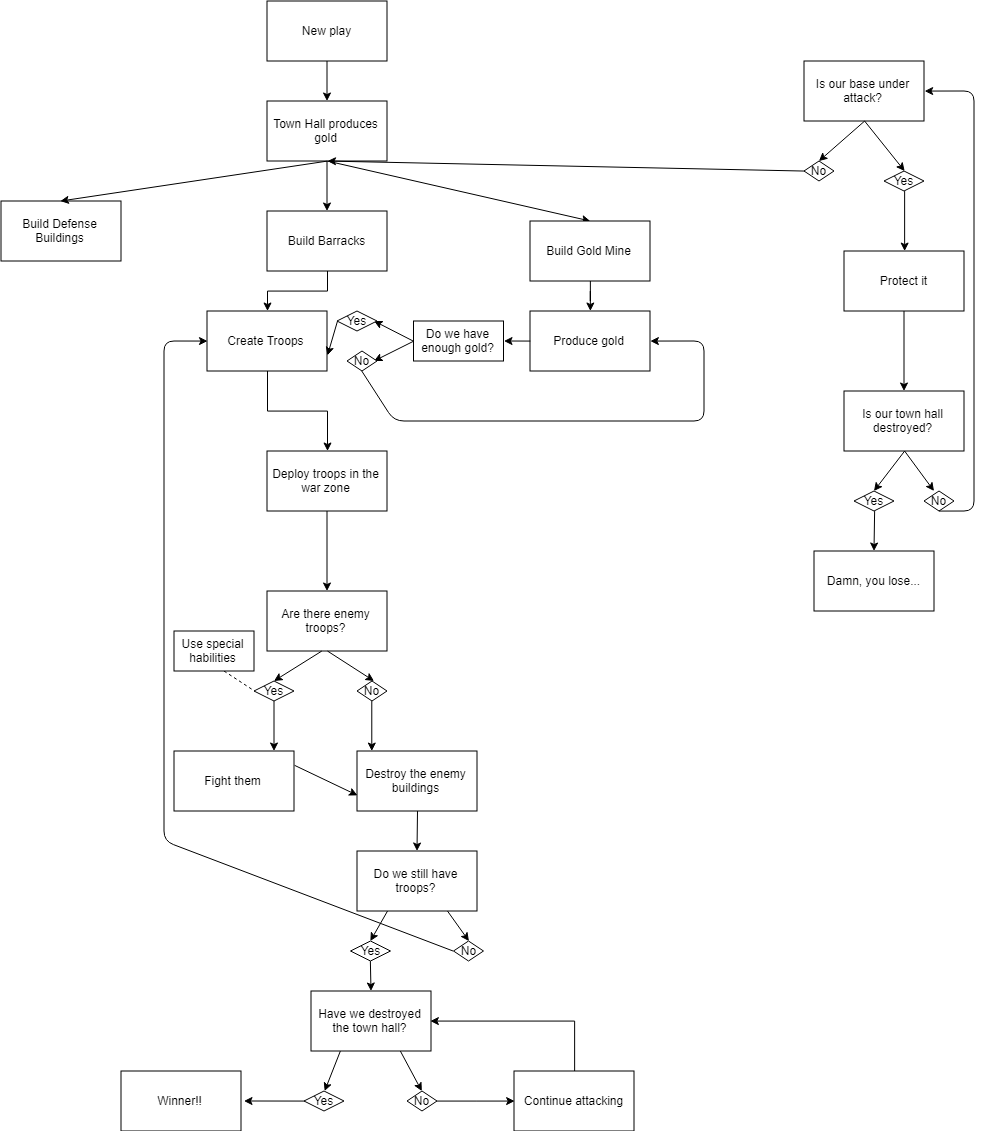

The diagram above was exported from draw.io. Its source (the exported page's mxGraphModel, read from the mxfile embedded in the PNG):
<mxGraphModel dx="1991" dy="1091" grid="1" gridSize="10" guides="1" tooltips="1" connect="1" arrows="1" fold="1" page="1" pageScale="1" pageWidth="827" pageHeight="1169" math="0" shadow="0">
  <root>
    <mxCell id="0" />
    <mxCell id="1" parent="0" />
    <mxCell id="80rSlmGfYPTAF3xVJSve-3" value="" style="edgeStyle=orthogonalEdgeStyle;rounded=0;orthogonalLoop=1;jettySize=auto;html=1;" parent="1" source="80rSlmGfYPTAF3xVJSve-24" target="80rSlmGfYPTAF3xVJSve-2" edge="1">
      <mxGeometry relative="1" as="geometry" />
    </mxCell>
    <mxCell id="80rSlmGfYPTAF3xVJSve-1" value="New play" style="rounded=0;whiteSpace=wrap;html=1;" parent="1" vertex="1">
      <mxGeometry x="608.5" y="17.5" width="120" height="60" as="geometry" />
    </mxCell>
    <mxCell id="80rSlmGfYPTAF3xVJSve-10" value="" style="edgeStyle=orthogonalEdgeStyle;rounded=0;orthogonalLoop=1;jettySize=auto;html=1;" parent="1" source="80rSlmGfYPTAF3xVJSve-2" target="80rSlmGfYPTAF3xVJSve-9" edge="1">
      <mxGeometry relative="1" as="geometry" />
    </mxCell>
    <mxCell id="80rSlmGfYPTAF3xVJSve-2" value="Build Barracks" style="rounded=0;whiteSpace=wrap;html=1;" parent="1" vertex="1">
      <mxGeometry x="608.5" y="227.5" width="120" height="60" as="geometry" />
    </mxCell>
    <mxCell id="80rSlmGfYPTAF3xVJSve-12" value="" style="edgeStyle=orthogonalEdgeStyle;rounded=0;orthogonalLoop=1;jettySize=auto;html=1;" parent="1" source="80rSlmGfYPTAF3xVJSve-9" target="80rSlmGfYPTAF3xVJSve-11" edge="1">
      <mxGeometry relative="1" as="geometry" />
    </mxCell>
    <mxCell id="80rSlmGfYPTAF3xVJSve-9" value="Create Troops" style="rounded=0;whiteSpace=wrap;html=1;" parent="1" vertex="1">
      <mxGeometry x="548.5" y="327.5" width="120" height="60" as="geometry" />
    </mxCell>
    <mxCell id="80rSlmGfYPTAF3xVJSve-14" value="" style="edgeStyle=orthogonalEdgeStyle;rounded=0;orthogonalLoop=1;jettySize=auto;html=1;" parent="1" source="80rSlmGfYPTAF3xVJSve-11" target="80rSlmGfYPTAF3xVJSve-13" edge="1">
      <mxGeometry relative="1" as="geometry" />
    </mxCell>
    <mxCell id="80rSlmGfYPTAF3xVJSve-11" value="Deploy troops in the war zone" style="rounded=0;whiteSpace=wrap;html=1;" parent="1" vertex="1">
      <mxGeometry x="608.5" y="467.5" width="120" height="60" as="geometry" />
    </mxCell>
    <mxCell id="80rSlmGfYPTAF3xVJSve-13" value="Are there enemy troops?" style="rounded=0;whiteSpace=wrap;html=1;" parent="1" vertex="1">
      <mxGeometry x="608.5" y="607.5" width="120" height="60" as="geometry" />
    </mxCell>
    <mxCell id="80rSlmGfYPTAF3xVJSve-6" value="" style="endArrow=classic;html=1;exitX=0.5;exitY=1;exitDx=0;exitDy=0;entryX=0.5;entryY=0;entryDx=0;entryDy=0;" parent="1" source="80rSlmGfYPTAF3xVJSve-24" target="80rSlmGfYPTAF3xVJSve-8" edge="1">
      <mxGeometry width="50" height="50" relative="1" as="geometry">
        <mxPoint x="665.5" y="187.5" as="sourcePoint" />
        <mxPoint x="925.5" y="187.5" as="targetPoint" />
        <Array as="points" />
      </mxGeometry>
    </mxCell>
    <mxCell id="80rSlmGfYPTAF3xVJSve-7" value="Build Defense Buildings" style="rounded=0;whiteSpace=wrap;html=1;" parent="1" vertex="1">
      <mxGeometry x="342.5" y="217.5" width="120" height="60" as="geometry" />
    </mxCell>
    <mxCell id="80rSlmGfYPTAF3xVJSve-17" value="" style="edgeStyle=orthogonalEdgeStyle;rounded=0;orthogonalLoop=1;jettySize=auto;html=1;" parent="1" source="80rSlmGfYPTAF3xVJSve-8" target="80rSlmGfYPTAF3xVJSve-16" edge="1">
      <mxGeometry relative="1" as="geometry" />
    </mxCell>
    <mxCell id="80rSlmGfYPTAF3xVJSve-8" value="Build Gold Mine" style="rounded=0;whiteSpace=wrap;html=1;" parent="1" vertex="1">
      <mxGeometry x="871.5" y="237.5" width="120" height="60" as="geometry" />
    </mxCell>
    <mxCell id="80rSlmGfYPTAF3xVJSve-16" value="Produce gold" style="rounded=0;whiteSpace=wrap;html=1;" parent="1" vertex="1">
      <mxGeometry x="871.5" y="327.5" width="120" height="60" as="geometry" />
    </mxCell>
    <mxCell id="80rSlmGfYPTAF3xVJSve-20" value="" style="endArrow=classic;html=1;exitX=0.46;exitY=0.994;exitDx=0;exitDy=0;exitPerimeter=0;" parent="1" source="80rSlmGfYPTAF3xVJSve-13" edge="1">
      <mxGeometry width="50" height="50" relative="1" as="geometry">
        <mxPoint x="668.5" y="669.5" as="sourcePoint" />
        <mxPoint x="615.5" y="697.5" as="targetPoint" />
      </mxGeometry>
    </mxCell>
    <mxCell id="80rSlmGfYPTAF3xVJSve-21" value="" style="endArrow=classic;html=1;exitX=0.5;exitY=1;exitDx=0;exitDy=0;" parent="1" source="80rSlmGfYPTAF3xVJSve-13" edge="1">
      <mxGeometry width="50" height="50" relative="1" as="geometry">
        <mxPoint x="345.5" y="777.5" as="sourcePoint" />
        <mxPoint x="715.5" y="697.5" as="targetPoint" />
      </mxGeometry>
    </mxCell>
    <mxCell id="80rSlmGfYPTAF3xVJSve-29" value="" style="edgeStyle=orthogonalEdgeStyle;rounded=0;orthogonalLoop=1;jettySize=auto;html=1;" parent="1" source="80rSlmGfYPTAF3xVJSve-22" edge="1">
      <mxGeometry relative="1" as="geometry">
        <mxPoint x="615.5" y="767.5" as="targetPoint" />
      </mxGeometry>
    </mxCell>
    <mxCell id="80rSlmGfYPTAF3xVJSve-22" value="Yes" style="rhombus;whiteSpace=wrap;html=1;" parent="1" vertex="1">
      <mxGeometry x="595.5" y="697.5" width="40" height="20" as="geometry" />
    </mxCell>
    <mxCell id="80rSlmGfYPTAF3xVJSve-23" value="No" style="rhombus;whiteSpace=wrap;html=1;" parent="1" vertex="1">
      <mxGeometry x="698.5" y="697.5" width="30" height="20" as="geometry" />
    </mxCell>
    <mxCell id="80rSlmGfYPTAF3xVJSve-24" value="Town Hall produces gold" style="rounded=0;whiteSpace=wrap;html=1;" parent="1" vertex="1">
      <mxGeometry x="608.5" y="117.5" width="120" height="60" as="geometry" />
    </mxCell>
    <mxCell id="80rSlmGfYPTAF3xVJSve-25" value="" style="edgeStyle=orthogonalEdgeStyle;rounded=0;orthogonalLoop=1;jettySize=auto;html=1;" parent="1" source="80rSlmGfYPTAF3xVJSve-1" target="80rSlmGfYPTAF3xVJSve-24" edge="1">
      <mxGeometry relative="1" as="geometry">
        <mxPoint x="668.5" y="77.5" as="sourcePoint" />
        <mxPoint x="668.5" y="187.5" as="targetPoint" />
      </mxGeometry>
    </mxCell>
    <mxCell id="80rSlmGfYPTAF3xVJSve-26" value="" style="endArrow=classic;html=1;exitX=0;exitY=0.5;exitDx=0;exitDy=0;" parent="1" source="80rSlmGfYPTAF3xVJSve-16" edge="1">
      <mxGeometry width="50" height="50" relative="1" as="geometry">
        <mxPoint x="785.5" y="357.5" as="sourcePoint" />
        <mxPoint x="845.5" y="357.5" as="targetPoint" />
      </mxGeometry>
    </mxCell>
    <mxCell id="80rSlmGfYPTAF3xVJSve-30" value="Fight them" style="rounded=0;whiteSpace=wrap;html=1;" parent="1" vertex="1">
      <mxGeometry x="515.5" y="767.5" width="120" height="60" as="geometry" />
    </mxCell>
    <mxCell id="80rSlmGfYPTAF3xVJSve-31" value="Destroy the enemy buildings" style="rounded=0;whiteSpace=wrap;html=1;" parent="1" vertex="1">
      <mxGeometry x="698.5" y="767.5" width="120" height="60" as="geometry" />
    </mxCell>
    <mxCell id="80rSlmGfYPTAF3xVJSve-32" value="" style="endArrow=classic;html=1;exitX=0.5;exitY=1;exitDx=0;exitDy=0;entryX=0.125;entryY=0;entryDx=0;entryDy=0;entryPerimeter=0;" parent="1" source="80rSlmGfYPTAF3xVJSve-23" target="80rSlmGfYPTAF3xVJSve-31" edge="1">
      <mxGeometry width="50" height="50" relative="1" as="geometry">
        <mxPoint x="345.5" y="897.5" as="sourcePoint" />
        <mxPoint x="395.5" y="847.5" as="targetPoint" />
      </mxGeometry>
    </mxCell>
    <mxCell id="80rSlmGfYPTAF3xVJSve-33" value="" style="endArrow=classic;html=1;exitX=1;exitY=0.25;exitDx=0;exitDy=0;entryX=0;entryY=0.75;entryDx=0;entryDy=0;" parent="1" source="80rSlmGfYPTAF3xVJSve-30" target="80rSlmGfYPTAF3xVJSve-31" edge="1">
      <mxGeometry width="50" height="50" relative="1" as="geometry">
        <mxPoint x="345.5" y="897.5" as="sourcePoint" />
        <mxPoint x="395.5" y="847.5" as="targetPoint" />
      </mxGeometry>
    </mxCell>
    <mxCell id="80rSlmGfYPTAF3xVJSve-34" value="" style="endArrow=classic;html=1;exitX=0.5;exitY=1;exitDx=0;exitDy=0;" parent="1" source="80rSlmGfYPTAF3xVJSve-31" edge="1">
      <mxGeometry width="50" height="50" relative="1" as="geometry">
        <mxPoint x="345.5" y="897.5" as="sourcePoint" />
        <mxPoint x="758.5" y="867.5" as="targetPoint" />
      </mxGeometry>
    </mxCell>
    <mxCell id="80rSlmGfYPTAF3xVJSve-35" value="Do we still have troops?" style="rounded=0;whiteSpace=wrap;html=1;" parent="1" vertex="1">
      <mxGeometry x="698.5" y="867.5" width="120" height="60" as="geometry" />
    </mxCell>
    <mxCell id="80rSlmGfYPTAF3xVJSve-36" value="Do we have enough gold?" style="rounded=0;whiteSpace=wrap;html=1;" parent="1" vertex="1">
      <mxGeometry x="755" y="337.5" width="90" height="40" as="geometry" />
    </mxCell>
    <mxCell id="80rSlmGfYPTAF3xVJSve-38" value="" style="endArrow=classic;html=1;exitX=0;exitY=0.5;exitDx=0;exitDy=0;" parent="1" source="80rSlmGfYPTAF3xVJSve-36" edge="1">
      <mxGeometry width="50" height="50" relative="1" as="geometry">
        <mxPoint x="345.5" y="997.5" as="sourcePoint" />
        <mxPoint x="715.5" y="337.5" as="targetPoint" />
      </mxGeometry>
    </mxCell>
    <mxCell id="80rSlmGfYPTAF3xVJSve-39" value="" style="endArrow=classic;html=1;" parent="1" edge="1">
      <mxGeometry width="50" height="50" relative="1" as="geometry">
        <mxPoint x="755.5" y="357.5" as="sourcePoint" />
        <mxPoint x="715.5" y="377.5" as="targetPoint" />
      </mxGeometry>
    </mxCell>
    <mxCell id="80rSlmGfYPTAF3xVJSve-41" value="Yes" style="rhombus;whiteSpace=wrap;html=1;" parent="1" vertex="1">
      <mxGeometry x="678.5" y="327.5" width="40" height="20" as="geometry" />
    </mxCell>
    <mxCell id="80rSlmGfYPTAF3xVJSve-42" value="No" style="rhombus;whiteSpace=wrap;html=1;" parent="1" vertex="1">
      <mxGeometry x="688.5" y="367.5" width="30" height="20" as="geometry" />
    </mxCell>
    <mxCell id="80rSlmGfYPTAF3xVJSve-43" value="" style="endArrow=classic;html=1;exitX=0.5;exitY=1;exitDx=0;exitDy=0;entryX=1;entryY=0.5;entryDx=0;entryDy=0;" parent="1" source="80rSlmGfYPTAF3xVJSve-42" target="80rSlmGfYPTAF3xVJSve-16" edge="1">
      <mxGeometry width="50" height="50" relative="1" as="geometry">
        <mxPoint x="685.5" y="377.5" as="sourcePoint" />
        <mxPoint x="1035.5" y="357.5" as="targetPoint" />
        <Array as="points">
          <mxPoint x="735.5" y="437.5" />
          <mxPoint x="1045.5" y="437.5" />
          <mxPoint x="1045.5" y="357.5" />
        </Array>
      </mxGeometry>
    </mxCell>
    <mxCell id="80rSlmGfYPTAF3xVJSve-44" value="" style="endArrow=classic;html=1;exitX=0;exitY=0.5;exitDx=0;exitDy=0;entryX=1;entryY=0.75;entryDx=0;entryDy=0;" parent="1" source="80rSlmGfYPTAF3xVJSve-41" target="80rSlmGfYPTAF3xVJSve-9" edge="1">
      <mxGeometry width="50" height="50" relative="1" as="geometry">
        <mxPoint x="665.5" y="407.5" as="sourcePoint" />
        <mxPoint x="715.5" y="357.5" as="targetPoint" />
      </mxGeometry>
    </mxCell>
    <mxCell id="80rSlmGfYPTAF3xVJSve-45" value="Yes" style="rhombus;whiteSpace=wrap;html=1;" parent="1" vertex="1">
      <mxGeometry x="692" y="957.5" width="40" height="20" as="geometry" />
    </mxCell>
    <mxCell id="80rSlmGfYPTAF3xVJSve-46" value="No" style="rhombus;whiteSpace=wrap;html=1;" parent="1" vertex="1">
      <mxGeometry x="795" y="957.5" width="30" height="20" as="geometry" />
    </mxCell>
    <mxCell id="80rSlmGfYPTAF3xVJSve-47" value="" style="endArrow=classic;html=1;exitX=0.25;exitY=1;exitDx=0;exitDy=0;entryX=0.5;entryY=0;entryDx=0;entryDy=0;" parent="1" source="80rSlmGfYPTAF3xVJSve-35" target="80rSlmGfYPTAF3xVJSve-45" edge="1">
      <mxGeometry width="50" height="50" relative="1" as="geometry">
        <mxPoint x="635.5" y="987.5" as="sourcePoint" />
        <mxPoint x="685.5" y="937.5" as="targetPoint" />
      </mxGeometry>
    </mxCell>
    <mxCell id="80rSlmGfYPTAF3xVJSve-48" value="" style="endArrow=classic;html=1;exitX=0.75;exitY=1;exitDx=0;exitDy=0;entryX=0.5;entryY=0;entryDx=0;entryDy=0;" parent="1" source="80rSlmGfYPTAF3xVJSve-35" target="80rSlmGfYPTAF3xVJSve-46" edge="1">
      <mxGeometry width="50" height="50" relative="1" as="geometry">
        <mxPoint x="745.5" y="1047.5" as="sourcePoint" />
        <mxPoint x="795.5" y="997.5" as="targetPoint" />
      </mxGeometry>
    </mxCell>
    <mxCell id="80rSlmGfYPTAF3xVJSve-49" value="" style="endArrow=classic;html=1;entryX=0;entryY=0.5;entryDx=0;entryDy=0;exitX=0;exitY=0.5;exitDx=0;exitDy=0;" parent="1" source="80rSlmGfYPTAF3xVJSve-46" target="80rSlmGfYPTAF3xVJSve-9" edge="1">
      <mxGeometry width="50" height="50" relative="1" as="geometry">
        <mxPoint x="745.5" y="1017.5" as="sourcePoint" />
        <mxPoint x="795.5" y="967.5" as="targetPoint" />
        <Array as="points">
          <mxPoint x="505.5" y="857.5" />
          <mxPoint x="505.5" y="357.5" />
        </Array>
      </mxGeometry>
    </mxCell>
    <mxCell id="80rSlmGfYPTAF3xVJSve-50" value="" style="endArrow=classic;html=1;exitX=0.5;exitY=1;exitDx=0;exitDy=0;" parent="1" source="80rSlmGfYPTAF3xVJSve-45" edge="1">
      <mxGeometry width="50" height="50" relative="1" as="geometry">
        <mxPoint x="685.5" y="1037.5" as="sourcePoint" />
        <mxPoint x="712.5" y="1007.5" as="targetPoint" />
      </mxGeometry>
    </mxCell>
    <mxCell id="80rSlmGfYPTAF3xVJSve-51" value="Have we destroyed the town hall?" style="rounded=0;whiteSpace=wrap;html=1;" parent="1" vertex="1">
      <mxGeometry x="652.5" y="1007.5" width="120" height="60" as="geometry" />
    </mxCell>
    <mxCell id="80rSlmGfYPTAF3xVJSve-52" value="Yes" style="rhombus;whiteSpace=wrap;html=1;" parent="1" vertex="1">
      <mxGeometry x="645.5" y="1107.5" width="40" height="20" as="geometry" />
    </mxCell>
    <mxCell id="80rSlmGfYPTAF3xVJSve-59" value="" style="edgeStyle=orthogonalEdgeStyle;rounded=0;orthogonalLoop=1;jettySize=auto;html=1;entryX=0;entryY=0.5;entryDx=0;entryDy=0;" parent="1" source="80rSlmGfYPTAF3xVJSve-53" target="80rSlmGfYPTAF3xVJSve-60" edge="1">
      <mxGeometry relative="1" as="geometry">
        <mxPoint x="858.5" y="1117.5" as="targetPoint" />
      </mxGeometry>
    </mxCell>
    <mxCell id="80rSlmGfYPTAF3xVJSve-53" value="No" style="rhombus;whiteSpace=wrap;html=1;" parent="1" vertex="1">
      <mxGeometry x="748.5" y="1107.5" width="30" height="20" as="geometry" />
    </mxCell>
    <mxCell id="80rSlmGfYPTAF3xVJSve-54" value="" style="endArrow=classic;html=1;exitX=0.25;exitY=1;exitDx=0;exitDy=0;entryX=0.5;entryY=0;entryDx=0;entryDy=0;" parent="1" source="80rSlmGfYPTAF3xVJSve-51" target="80rSlmGfYPTAF3xVJSve-52" edge="1">
      <mxGeometry width="50" height="50" relative="1" as="geometry">
        <mxPoint x="738.5" y="937.5" as="sourcePoint" />
        <mxPoint x="722.5" y="967.5" as="targetPoint" />
      </mxGeometry>
    </mxCell>
    <mxCell id="80rSlmGfYPTAF3xVJSve-55" value="" style="endArrow=classic;html=1;exitX=0.75;exitY=1;exitDx=0;exitDy=0;entryX=0.5;entryY=0;entryDx=0;entryDy=0;" parent="1" source="80rSlmGfYPTAF3xVJSve-51" target="80rSlmGfYPTAF3xVJSve-53" edge="1">
      <mxGeometry width="50" height="50" relative="1" as="geometry">
        <mxPoint x="798.5" y="937.5" as="sourcePoint" />
        <mxPoint x="820.5" y="967.5" as="targetPoint" />
      </mxGeometry>
    </mxCell>
    <mxCell id="80rSlmGfYPTAF3xVJSve-56" value="" style="endArrow=classic;html=1;exitX=0;exitY=0.5;exitDx=0;exitDy=0;" parent="1" source="80rSlmGfYPTAF3xVJSve-52" edge="1">
      <mxGeometry width="50" height="50" relative="1" as="geometry">
        <mxPoint x="595.5" y="1137.5" as="sourcePoint" />
        <mxPoint x="585.5" y="1117.5" as="targetPoint" />
      </mxGeometry>
    </mxCell>
    <mxCell id="80rSlmGfYPTAF3xVJSve-57" value="Winner!!" style="rounded=0;whiteSpace=wrap;html=1;" parent="1" vertex="1">
      <mxGeometry x="462.5" y="1087.5" width="120" height="60" as="geometry" />
    </mxCell>
    <mxCell id="80rSlmGfYPTAF3xVJSve-62" value="" style="edgeStyle=orthogonalEdgeStyle;rounded=0;orthogonalLoop=1;jettySize=auto;html=1;exitX=0;exitY=0.75;exitDx=0;exitDy=0;" parent="1" source="80rSlmGfYPTAF3xVJSve-60" edge="1">
      <mxGeometry relative="1" as="geometry">
        <mxPoint x="772.5" y="1037.5" as="targetPoint" />
        <Array as="points">
          <mxPoint x="915.5" y="1132.5" />
          <mxPoint x="915.5" y="1037.5" />
        </Array>
      </mxGeometry>
    </mxCell>
    <mxCell id="80rSlmGfYPTAF3xVJSve-60" value="Continue attacking" style="rounded=0;whiteSpace=wrap;html=1;" parent="1" vertex="1">
      <mxGeometry x="855.5" y="1087.5" width="120" height="60" as="geometry" />
    </mxCell>
    <mxCell id="80rSlmGfYPTAF3xVJSve-63" value="Is our base under attack?" style="rounded=0;whiteSpace=wrap;html=1;" parent="1" vertex="1">
      <mxGeometry x="1145.5" y="77.5" width="120" height="60" as="geometry" />
    </mxCell>
    <mxCell id="80rSlmGfYPTAF3xVJSve-64" value="Yes" style="rhombus;whiteSpace=wrap;html=1;" parent="1" vertex="1">
      <mxGeometry x="1225.5" y="187.5" width="40" height="20" as="geometry" />
    </mxCell>
    <mxCell id="80rSlmGfYPTAF3xVJSve-65" value="No" style="rhombus;whiteSpace=wrap;html=1;" parent="1" vertex="1">
      <mxGeometry x="1145.5" y="177.5" width="30" height="20" as="geometry" />
    </mxCell>
    <mxCell id="80rSlmGfYPTAF3xVJSve-80" value="" style="edgeStyle=orthogonalEdgeStyle;rounded=0;orthogonalLoop=1;jettySize=auto;html=1;" parent="1" source="80rSlmGfYPTAF3xVJSve-66" target="80rSlmGfYPTAF3xVJSve-79" edge="1">
      <mxGeometry relative="1" as="geometry" />
    </mxCell>
    <mxCell id="80rSlmGfYPTAF3xVJSve-66" value="Protect it" style="rounded=0;whiteSpace=wrap;html=1;" parent="1" vertex="1">
      <mxGeometry x="1185.5" y="267.5" width="120" height="60" as="geometry" />
    </mxCell>
    <mxCell id="80rSlmGfYPTAF3xVJSve-79" value="Is our town hall destroyed?" style="rounded=0;whiteSpace=wrap;html=1;" parent="1" vertex="1">
      <mxGeometry x="1185.5" y="407.5" width="120" height="60" as="geometry" />
    </mxCell>
    <mxCell id="80rSlmGfYPTAF3xVJSve-73" value="" style="endArrow=classic;html=1;entryX=0.5;entryY=0;entryDx=0;entryDy=0;exitX=0.5;exitY=1;exitDx=0;exitDy=0;" parent="1" source="80rSlmGfYPTAF3xVJSve-24" target="80rSlmGfYPTAF3xVJSve-7" edge="1">
      <mxGeometry width="50" height="50" relative="1" as="geometry">
        <mxPoint x="668.5" y="217.5" as="sourcePoint" />
        <mxPoint x="575.5" y="107.5" as="targetPoint" />
        <Array as="points" />
      </mxGeometry>
    </mxCell>
    <mxCell id="80rSlmGfYPTAF3xVJSve-74" value="" style="endArrow=classic;html=1;exitX=0.5;exitY=1;exitDx=0;exitDy=0;entryX=0.5;entryY=0;entryDx=0;entryDy=0;" parent="1" source="80rSlmGfYPTAF3xVJSve-63" target="80rSlmGfYPTAF3xVJSve-64" edge="1">
      <mxGeometry width="50" height="50" relative="1" as="geometry">
        <mxPoint x="1185.5" y="197.5" as="sourcePoint" />
        <mxPoint x="1235.5" y="147.5" as="targetPoint" />
      </mxGeometry>
    </mxCell>
    <mxCell id="80rSlmGfYPTAF3xVJSve-75" value="" style="endArrow=classic;html=1;exitX=0.5;exitY=1;exitDx=0;exitDy=0;entryX=0.5;entryY=0;entryDx=0;entryDy=0;" parent="1" source="80rSlmGfYPTAF3xVJSve-63" target="80rSlmGfYPTAF3xVJSve-65" edge="1">
      <mxGeometry width="50" height="50" relative="1" as="geometry">
        <mxPoint x="1215.5" y="307.5" as="sourcePoint" />
        <mxPoint x="1195.5" y="177.5" as="targetPoint" />
      </mxGeometry>
    </mxCell>
    <mxCell id="80rSlmGfYPTAF3xVJSve-77" value="" style="endArrow=classic;html=1;exitX=0;exitY=0.5;exitDx=0;exitDy=0;entryX=0.5;entryY=1;entryDx=0;entryDy=0;" parent="1" source="80rSlmGfYPTAF3xVJSve-65" target="80rSlmGfYPTAF3xVJSve-24" edge="1">
      <mxGeometry width="50" height="50" relative="1" as="geometry">
        <mxPoint x="1155.5" y="287.5" as="sourcePoint" />
        <mxPoint x="695.5" y="187.5" as="targetPoint" />
        <Array as="points" />
      </mxGeometry>
    </mxCell>
    <mxCell id="80rSlmGfYPTAF3xVJSve-78" value="" style="endArrow=classic;html=1;exitX=0.5;exitY=1;exitDx=0;exitDy=0;entryX=0.5;entryY=0;entryDx=0;entryDy=0;" parent="1" source="80rSlmGfYPTAF3xVJSve-64" target="80rSlmGfYPTAF3xVJSve-66" edge="1">
      <mxGeometry width="50" height="50" relative="1" as="geometry">
        <mxPoint x="1285.5" y="257.5" as="sourcePoint" />
        <mxPoint x="1335.5" y="207.5" as="targetPoint" />
      </mxGeometry>
    </mxCell>
    <mxCell id="80rSlmGfYPTAF3xVJSve-81" value="" style="endArrow=classic;html=1;exitX=0.5;exitY=1;exitDx=0;exitDy=0;" parent="1" source="80rSlmGfYPTAF3xVJSve-79" edge="1">
      <mxGeometry width="50" height="50" relative="1" as="geometry">
        <mxPoint x="1235.5" y="537.5" as="sourcePoint" />
        <mxPoint x="1215.5" y="507.5" as="targetPoint" />
      </mxGeometry>
    </mxCell>
    <mxCell id="80rSlmGfYPTAF3xVJSve-82" value="" style="endArrow=classic;html=1;exitX=0.5;exitY=1;exitDx=0;exitDy=0;" parent="1" source="80rSlmGfYPTAF3xVJSve-79" edge="1">
      <mxGeometry width="50" height="50" relative="1" as="geometry">
        <mxPoint x="1265.5" y="577.5" as="sourcePoint" />
        <mxPoint x="1275.5" y="507.5" as="targetPoint" />
      </mxGeometry>
    </mxCell>
    <mxCell id="80rSlmGfYPTAF3xVJSve-83" value="Yes" style="rhombus;whiteSpace=wrap;html=1;" parent="1" vertex="1">
      <mxGeometry x="1195.5" y="507.5" width="40" height="20" as="geometry" />
    </mxCell>
    <mxCell id="80rSlmGfYPTAF3xVJSve-84" value="No" style="rhombus;whiteSpace=wrap;html=1;" parent="1" vertex="1">
      <mxGeometry x="1265.5" y="507.5" width="30" height="20" as="geometry" />
    </mxCell>
    <mxCell id="80rSlmGfYPTAF3xVJSve-86" value="" style="endArrow=classic;html=1;exitX=0.5;exitY=1;exitDx=0;exitDy=0;entryX=1;entryY=0.5;entryDx=0;entryDy=0;" parent="1" source="80rSlmGfYPTAF3xVJSve-84" target="80rSlmGfYPTAF3xVJSve-63" edge="1">
      <mxGeometry width="50" height="50" relative="1" as="geometry">
        <mxPoint x="1285.5" y="587.5" as="sourcePoint" />
        <mxPoint x="1475.5" y="117.5" as="targetPoint" />
        <Array as="points">
          <mxPoint x="1315.5" y="527.5" />
          <mxPoint x="1315.5" y="107.5" />
        </Array>
      </mxGeometry>
    </mxCell>
    <mxCell id="80rSlmGfYPTAF3xVJSve-87" value="" style="endArrow=classic;html=1;exitX=0.5;exitY=1;exitDx=0;exitDy=0;" parent="1" source="80rSlmGfYPTAF3xVJSve-83" edge="1">
      <mxGeometry width="50" height="50" relative="1" as="geometry">
        <mxPoint x="1175.5" y="647.5" as="sourcePoint" />
        <mxPoint x="1215.5" y="567.5" as="targetPoint" />
      </mxGeometry>
    </mxCell>
    <mxCell id="80rSlmGfYPTAF3xVJSve-88" value="Damn, you lose..." style="rounded=0;whiteSpace=wrap;html=1;" parent="1" vertex="1">
      <mxGeometry x="1155.5" y="567.5" width="120" height="60" as="geometry" />
    </mxCell>
    <mxCell id="0BE19b1-o8z0cDEi0gAU-4" value="" style="endArrow=none;dashed=1;html=1;entryX=0;entryY=0.5;entryDx=0;entryDy=0;" parent="1" target="80rSlmGfYPTAF3xVJSve-22" edge="1">
      <mxGeometry width="50" height="50" relative="1" as="geometry">
        <mxPoint x="565.5" y="687.5" as="sourcePoint" />
        <mxPoint x="595.5" y="692.5" as="targetPoint" />
      </mxGeometry>
    </mxCell>
    <mxCell id="0BE19b1-o8z0cDEi0gAU-5" value="Use special habilities" style="rounded=0;whiteSpace=wrap;html=1;" parent="1" vertex="1">
      <mxGeometry x="515.5" y="647.5" width="80" height="40" as="geometry" />
    </mxCell>
  </root>
</mxGraphModel>